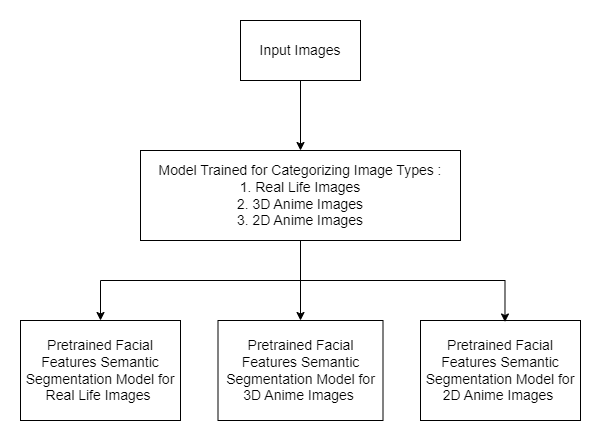

The diagram above was exported from draw.io. Its source (the exported page's mxGraphModel, read from the mxfile embedded in the PNG):
<mxGraphModel dx="954" dy="626" grid="1" gridSize="10" guides="1" tooltips="1" connect="1" arrows="1" fold="1" page="1" pageScale="1" pageWidth="827" pageHeight="1169" math="0" shadow="0">
  <root>
    <mxCell id="WIyWlLk6GJQsqaUBKTNV-0" />
    <mxCell id="WIyWlLk6GJQsqaUBKTNV-1" parent="WIyWlLk6GJQsqaUBKTNV-0" />
    <mxCell id="D2Zm5S4vW6SqYRwE1zoz-9" value="" style="rounded=0;whiteSpace=wrap;html=1;" vertex="1" parent="WIyWlLk6GJQsqaUBKTNV-1">
      <mxGeometry x="380" y="20" width="120" height="60" as="geometry" />
    </mxCell>
    <mxCell id="D2Zm5S4vW6SqYRwE1zoz-4" style="edgeStyle=orthogonalEdgeStyle;rounded=0;orthogonalLoop=1;jettySize=auto;html=1;" edge="1" parent="WIyWlLk6GJQsqaUBKTNV-1" source="D2Zm5S4vW6SqYRwE1zoz-0" target="D2Zm5S4vW6SqYRwE1zoz-1">
      <mxGeometry relative="1" as="geometry" />
    </mxCell>
    <mxCell id="D2Zm5S4vW6SqYRwE1zoz-5" style="edgeStyle=orthogonalEdgeStyle;rounded=0;orthogonalLoop=1;jettySize=auto;html=1;entryX=0.5;entryY=0;entryDx=0;entryDy=0;" edge="1" parent="WIyWlLk6GJQsqaUBKTNV-1" source="D2Zm5S4vW6SqYRwE1zoz-0" target="D2Zm5S4vW6SqYRwE1zoz-2">
      <mxGeometry relative="1" as="geometry" />
    </mxCell>
    <mxCell id="D2Zm5S4vW6SqYRwE1zoz-0" value="&lt;font style=&quot;font-size: 14px;&quot;&gt;Model Trained for Categorizing Image Types :&lt;br&gt;1. Real Life Images&lt;br&gt;2. 3D Anime Images&lt;br&gt;3. 2D Anime Images&lt;/font&gt;" style="rounded=0;whiteSpace=wrap;html=1;" vertex="1" parent="WIyWlLk6GJQsqaUBKTNV-1">
      <mxGeometry x="280" y="150" width="320" height="90" as="geometry" />
    </mxCell>
    <mxCell id="D2Zm5S4vW6SqYRwE1zoz-1" value="&lt;font style=&quot;font-size: 14px;&quot;&gt;Pretrained Facial Features Semantic Segmentation Model for Real Life Images&amp;nbsp;&lt;/font&gt;" style="rounded=0;whiteSpace=wrap;html=1;" vertex="1" parent="WIyWlLk6GJQsqaUBKTNV-1">
      <mxGeometry x="160" y="320" width="160" height="100" as="geometry" />
    </mxCell>
    <mxCell id="D2Zm5S4vW6SqYRwE1zoz-2" value="&lt;font style=&quot;font-size: 14px;&quot;&gt;Pretrained Facial Features Semantic Segmentation Model for 3D Anime Images&amp;nbsp;&lt;/font&gt;" style="rounded=0;whiteSpace=wrap;html=1;" vertex="1" parent="WIyWlLk6GJQsqaUBKTNV-1">
      <mxGeometry x="357.5" y="320" width="165" height="100" as="geometry" />
    </mxCell>
    <mxCell id="D2Zm5S4vW6SqYRwE1zoz-3" value="&lt;font style=&quot;font-size: 14px;&quot;&gt;Pretrained Facial Features Semantic Segmentation Model for 2D Anime Images&amp;nbsp;&lt;/font&gt;" style="rounded=0;whiteSpace=wrap;html=1;" vertex="1" parent="WIyWlLk6GJQsqaUBKTNV-1">
      <mxGeometry x="560" y="320" width="160" height="100" as="geometry" />
    </mxCell>
    <mxCell id="D2Zm5S4vW6SqYRwE1zoz-6" style="edgeStyle=orthogonalEdgeStyle;rounded=0;orthogonalLoop=1;jettySize=auto;html=1;entryX=0.528;entryY=0.015;entryDx=0;entryDy=0;entryPerimeter=0;" edge="1" parent="WIyWlLk6GJQsqaUBKTNV-1" source="D2Zm5S4vW6SqYRwE1zoz-0" target="D2Zm5S4vW6SqYRwE1zoz-3">
      <mxGeometry relative="1" as="geometry" />
    </mxCell>
    <mxCell id="D2Zm5S4vW6SqYRwE1zoz-7" value="" style="endArrow=classic;html=1;rounded=0;entryX=0.5;entryY=0;entryDx=0;entryDy=0;" edge="1" parent="WIyWlLk6GJQsqaUBKTNV-1" target="D2Zm5S4vW6SqYRwE1zoz-0">
      <mxGeometry width="50" height="50" relative="1" as="geometry">
        <mxPoint x="440" y="80" as="sourcePoint" />
        <mxPoint x="510" y="80" as="targetPoint" />
      </mxGeometry>
    </mxCell>
    <mxCell id="D2Zm5S4vW6SqYRwE1zoz-8" value="&lt;font style=&quot;font-size: 14px;&quot;&gt;Input Images&lt;/font&gt;" style="text;html=1;strokeColor=none;fillColor=none;align=center;verticalAlign=middle;whiteSpace=wrap;rounded=0;" vertex="1" parent="WIyWlLk6GJQsqaUBKTNV-1">
      <mxGeometry x="380" y="25" width="120" height="50" as="geometry" />
    </mxCell>
  </root>
</mxGraphModel>